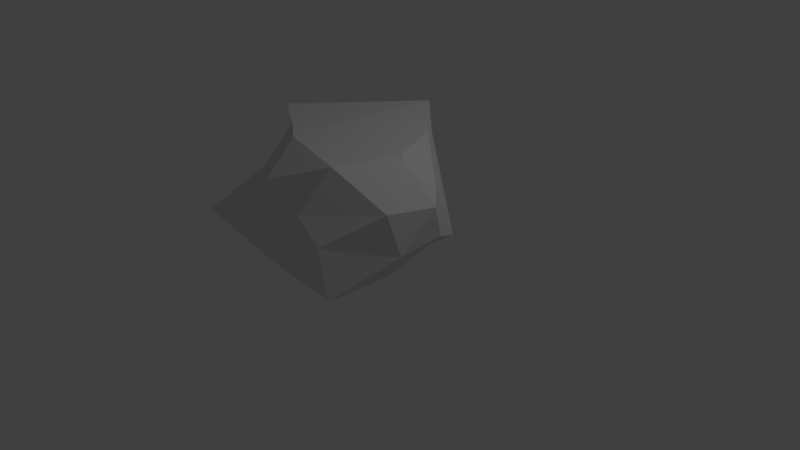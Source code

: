 # Source: Rock.blend  (saved by Blender 2.79.0; exported with 4.5.12 LTS)
import bpy
from mathutils import Matrix  # noqa: F401  (used for matrix-valued properties, if any)

bpy.ops.wm.read_factory_settings(use_empty=True)
scene = bpy.context.scene
scene.name = 'Scene'

# ---- collections
col_collection_1 = bpy.data.collections.new('Collection 1'); scene.collection.children.link(col_collection_1)

# ---- world
world_world = bpy.data.worlds.new('World'); scene.world = world_world
world_world.color = (0.05088, 0.05088, 0.05088)
world_world.use_sun_shadow = False
world_world.sun_shadow_jitter_overblur = 0.0
world_world.cycles.sampling_method = 'MANUAL'

# ---- cameras
cam_camera = bpy.data.cameras.new('Camera')
cam_camera.clip_end = 100.0
cam_camera.lens = 35.0
cam_camera.sensor_width = 32.0
cam_camera.sensor_height = 18.0
cam_camera.ortho_scale = 7.314
cam_camera.dof.focus_distance = 0.0

# ---- lights
light_lamp = bpy.data.lights.new('Lamp', 'POINT')
light_lamp.transmission_factor = 0.0
light_lamp.cutoff_distance = 30.0
light_lamp.energy = 100.0
light_lamp.shadow_buffer_clip_start = 1.001
light_lamp.shadow_soft_size = 0.1
light_lamp.shadow_maximum_resolution = 0.006
light_lamp.use_absolute_resolution = True

# ---- meshes
me_icosphere = bpy.data.meshes.new('Icosphere')
me_icosphere.from_pydata([(0.0, 0.0, -1.0), (0.6411, -0.7435, -0.6615), (-0.2764, -0.8506, -0.4472), (-0.8944, 0.0, -0.4472), (-0.2764, 1.402, -0.1876), (0.7236, 0.5257, -0.4472), (0.3459, -0.8769, 0.3142), (-1.079, -0.2937, 0.289), (-1.498, 0.3966, 0.8143), (0.2367, 1.238, 0.6979), (1.238, 0.3007, 0.3446), (0.1697, -0.01336, 0.8378), (-0.1625, -0.5, -0.8507), (0.4253, -0.309, -0.8507), (0.2629, -0.809, -0.5257), (0.8506, 0.0, -0.5257), (0.4253, 0.309, -0.8507), (-0.5257, 0.0, -0.8507), (-0.6882, -0.5, -0.5257), (-0.1625, 0.5, -0.8507), (-0.6882, 1.246, -0.3451), (0.2629, 0.809, -0.5257), (1.11, -0.08837, -0.1668), (1.102, 0.5288, -0.1306), (0.0, -1.0, 0.0), (0.5878, -0.809, 0.0), (-1.44, 0.003679, -0.2014), (-1.474, -0.8393, -0.238), (-0.8658, 1.189, 0.5335), (-1.057, 0.4242, -0.2362), (1.021, 0.8153, -0.2509), (-0.23, 1.376, -0.08943), (1.098, -0.2809, 0.3892), (-0.2629, -0.809, 0.5257), (-0.8506, 0.0, 0.8353), (-0.2166, 1.647, 0.8805), (1.073, 0.4662, 0.4626), (0.591, -0.5872, 0.8682), (0.8129, 0.1881, 0.8467), (-0.4253, -0.309, 0.8507), (-0.4253, 0.309, 0.8507), (0.4634, 0.9433, 0.8372)], [], [(0, 13, 12), (1, 13, 15), (0, 12, 17), (0, 17, 19), (0, 19, 16), (1, 15, 22), (2, 14, 24), (3, 18, 26), (4, 20, 28), (5, 21, 30), (1, 22, 25), (2, 24, 27), (3, 26, 29), (4, 28, 31), (5, 30, 23), (6, 32, 37), (7, 33, 39), (8, 34, 40), (9, 35, 41), (10, 36, 38), (38, 41, 11), (38, 36, 41), (36, 9, 41), (41, 40, 11), (41, 35, 40), (35, 8, 40), (40, 39, 11), (40, 34, 39), (34, 7, 39), (39, 37, 11), (39, 33, 37), (33, 6, 37), (37, 38, 11), (37, 32, 38), (32, 10, 38), (23, 36, 10), (23, 30, 36), (30, 9, 36), (31, 35, 9), (31, 28, 35), (28, 8, 35), (29, 34, 8), (29, 26, 34), (26, 7, 34), (27, 33, 7), (27, 24, 33), (24, 6, 33), (25, 32, 6), (25, 22, 32), (22, 10, 32), (30, 31, 9), (30, 21, 31), (21, 4, 31), (28, 29, 8), (28, 20, 29), (20, 3, 29), (26, 27, 7), (26, 18, 27), (18, 2, 27), (24, 25, 6), (24, 14, 25), (14, 1, 25), (22, 23, 10), (22, 15, 23), (15, 5, 23), (16, 21, 5), (16, 19, 21), (19, 4, 21), (19, 20, 4), (19, 17, 20), (17, 3, 20), (17, 18, 3), (17, 12, 18), (12, 2, 18), (15, 16, 5), (15, 13, 16), (13, 0, 16), (12, 14, 2), (12, 13, 14), (13, 1, 14)])
me_icosphere.use_remesh_preserve_volume = False
me_icosphere.use_remesh_preserve_attributes = False
me_icosphere.use_mirror_vertex_groups = False
me_icosphere.update()

# ---- objects
ob_icosphere = bpy.data.objects.new('Icosphere', me_icosphere)
ob_lamp = bpy.data.objects.new('Lamp', light_lamp)
ob_camera = bpy.data.objects.new('Camera', cam_camera)

# ---- transforms, parenting, visibility, modifiers, constraints
ob_icosphere.location = (0.35, -0.7255, 0.9997)
ob_icosphere.lineart.crease_threshold = 0.0
ob_lamp.location = (4.076, 1.005, 5.904)
ob_lamp.rotation_euler = (0.6503, 0.05522, 1.866)
ob_lamp.lock_rotations_4d = False
ob_lamp.empty_display_type = 'ARROWS'
ob_lamp.color = (0.0, 0.0, 0.0, 0.0)
ob_lamp.lineart.crease_threshold = 0.0
ob_camera.location = (7.481, -6.508, 5.344)
ob_camera.rotation_euler = (1.109, 0.0, 0.8149)
ob_camera.lock_rotations_4d = False
ob_camera.empty_display_type = 'ARROWS'
ob_camera.color = (0.0, 0.0, 0.0, 0.0)
ob_camera.display_type = 'WIRE'
ob_camera.lineart.crease_threshold = 0.0

# ---- collection membership
col_collection_1.objects.link(ob_icosphere)
col_collection_1.objects.link(ob_lamp)
col_collection_1.objects.link(ob_camera)

# ---- scene / render settings (as saved in the file)
scene.camera = ob_camera
scene.frame_start = 1; scene.frame_end = 250; scene.frame_set(1)
scene.render.engine = 'CYCLES'
scene.render.resolution_percentage = 50
scene.render.dither_intensity = 0.0
scene.cycles.use_denoising = False
scene.cycles.samples = 128
scene.cycles.sampling_pattern = 'TABULATED_SOBOL'
scene.cycles.use_adaptive_sampling = False
scene.cycles.use_light_tree = False
scene.cycles.blur_glossy = 0.0
scene.cycles.sample_clamp_indirect = 0.0
scene.view_settings.view_transform = 'Standard'
bpy.context.view_layer.update()
